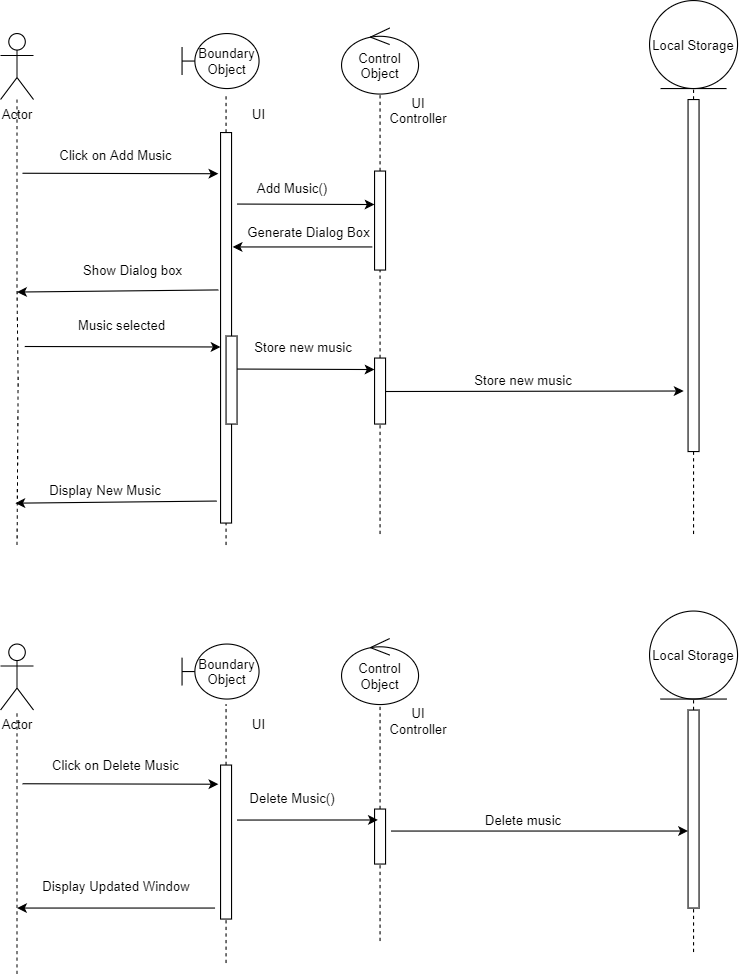

The diagram above was exported from draw.io. Its source (the exported page's mxGraphModel, read from the mxfile embedded in the PNG):
<mxGraphModel dx="1108" dy="482" grid="1" gridSize="10" guides="1" tooltips="1" connect="1" arrows="1" fold="1" page="1" pageScale="1" pageWidth="850" pageHeight="1100" math="0" shadow="0">
  <root>
    <mxCell id="0" />
    <mxCell id="1" parent="0" />
    <mxCell id="LQV2vjWwjwWmU27E5w4e-2" value="Actor" style="shape=umlActor;verticalLabelPosition=bottom;verticalAlign=top;html=1;outlineConnect=0;" vertex="1" parent="1">
      <mxGeometry x="75" y="755" width="30" height="60" as="geometry" />
    </mxCell>
    <mxCell id="LQV2vjWwjwWmU27E5w4e-3" value="Boundary Object" style="shape=umlBoundary;whiteSpace=wrap;html=1;" vertex="1" parent="1">
      <mxGeometry x="240" y="755" width="70" height="50" as="geometry" />
    </mxCell>
    <mxCell id="LQV2vjWwjwWmU27E5w4e-4" value="" style="endArrow=none;dashed=1;html=1;" edge="1" parent="1" target="LQV2vjWwjwWmU27E5w4e-2">
      <mxGeometry width="50" height="50" relative="1" as="geometry">
        <mxPoint x="89.99999999999977" y="1220" as="sourcePoint" />
        <mxPoint x="175" y="885" as="targetPoint" />
        <Array as="points">
          <mxPoint x="91" y="1070" />
          <mxPoint x="90" y="990" />
        </Array>
      </mxGeometry>
    </mxCell>
    <mxCell id="LQV2vjWwjwWmU27E5w4e-5" value="UI" style="text;html=1;strokeColor=none;fillColor=none;align=center;verticalAlign=middle;whiteSpace=wrap;rounded=0;" vertex="1" parent="1">
      <mxGeometry x="295" y="825" width="30" height="5" as="geometry" />
    </mxCell>
    <mxCell id="LQV2vjWwjwWmU27E5w4e-6" value="" style="endArrow=none;dashed=1;html=1;startArrow=none;" edge="1" parent="1" source="LQV2vjWwjwWmU27E5w4e-25">
      <mxGeometry width="50" height="50" relative="1" as="geometry">
        <mxPoint x="280" y="1191" as="sourcePoint" />
        <mxPoint x="279.9999999999998" y="810" as="targetPoint" />
      </mxGeometry>
    </mxCell>
    <mxCell id="LQV2vjWwjwWmU27E5w4e-7" value="" style="endArrow=classic;html=1;entryX=-0.2;entryY=0.093;entryDx=0;entryDy=0;entryPerimeter=0;" edge="1" parent="1">
      <mxGeometry width="50" height="50" relative="1" as="geometry">
        <mxPoint x="94.99999999999977" y="881.9999999999998" as="sourcePoint" />
        <mxPoint x="273" y="882.4400000000003" as="targetPoint" />
      </mxGeometry>
    </mxCell>
    <mxCell id="LQV2vjWwjwWmU27E5w4e-8" value="Click on Add Music" style="text;html=1;strokeColor=none;fillColor=none;align=center;verticalAlign=middle;whiteSpace=wrap;rounded=0;" vertex="1" parent="1">
      <mxGeometry x="105" y="845" width="150" height="40" as="geometry" />
    </mxCell>
    <mxCell id="LQV2vjWwjwWmU27E5w4e-9" value="Control Object" style="ellipse;shape=umlControl;whiteSpace=wrap;html=1;" vertex="1" parent="1">
      <mxGeometry x="385" y="750" width="70" height="60" as="geometry" />
    </mxCell>
    <mxCell id="LQV2vjWwjwWmU27E5w4e-10" value="" style="endArrow=none;dashed=1;html=1;startArrow=none;" edge="1" parent="1" source="LQV2vjWwjwWmU27E5w4e-23" target="LQV2vjWwjwWmU27E5w4e-9">
      <mxGeometry width="50" height="50" relative="1" as="geometry">
        <mxPoint x="420" y="1175" as="sourcePoint" />
        <mxPoint x="505" y="995" as="targetPoint" />
      </mxGeometry>
    </mxCell>
    <mxCell id="LQV2vjWwjwWmU27E5w4e-11" value="UI Controller" style="text;html=1;strokeColor=none;fillColor=none;align=center;verticalAlign=middle;whiteSpace=wrap;rounded=0;" vertex="1" parent="1">
      <mxGeometry x="435" y="815" width="40" height="20" as="geometry" />
    </mxCell>
    <mxCell id="LQV2vjWwjwWmU27E5w4e-12" value="" style="endArrow=none;dashed=1;html=1;entryX=0.5;entryY=1;entryDx=0;entryDy=0;startArrow=none;" edge="1" parent="1" source="LQV2vjWwjwWmU27E5w4e-21" target="LQV2vjWwjwWmU27E5w4e-27">
      <mxGeometry width="50" height="50" relative="1" as="geometry">
        <mxPoint x="705" y="1185" as="sourcePoint" />
        <mxPoint x="705" y="815" as="targetPoint" />
      </mxGeometry>
    </mxCell>
    <mxCell id="LQV2vjWwjwWmU27E5w4e-14" value="Show Dialog box" style="text;html=1;align=center;verticalAlign=middle;resizable=0;points=[];autosize=1;strokeColor=none;" vertex="1" parent="1">
      <mxGeometry x="140" y="960" width="110" height="20" as="geometry" />
    </mxCell>
    <mxCell id="LQV2vjWwjwWmU27E5w4e-16" value="Add Music()" style="text;html=1;align=center;verticalAlign=middle;resizable=0;points=[];autosize=1;strokeColor=none;" vertex="1" parent="1">
      <mxGeometry x="300" y="885" width="80" height="20" as="geometry" />
    </mxCell>
    <mxCell id="LQV2vjWwjwWmU27E5w4e-18" value="Music selected" style="text;html=1;align=center;verticalAlign=middle;resizable=0;points=[];autosize=1;strokeColor=none;" vertex="1" parent="1">
      <mxGeometry x="140" y="1010" width="90" height="20" as="geometry" />
    </mxCell>
    <mxCell id="LQV2vjWwjwWmU27E5w4e-20" value="Store new music" style="text;html=1;align=center;verticalAlign=middle;resizable=0;points=[];autosize=1;strokeColor=none;" vertex="1" parent="1">
      <mxGeometry x="300" y="1030" width="100" height="20" as="geometry" />
    </mxCell>
    <mxCell id="LQV2vjWwjwWmU27E5w4e-21" value="" style="html=1;points=[];perimeter=orthogonalPerimeter;" vertex="1" parent="1">
      <mxGeometry x="700" y="815" width="10" height="320" as="geometry" />
    </mxCell>
    <mxCell id="LQV2vjWwjwWmU27E5w4e-22" value="" style="endArrow=none;dashed=1;html=1;entryX=0.5;entryY=1;entryDx=0;entryDy=0;" edge="1" parent="1" target="LQV2vjWwjwWmU27E5w4e-21">
      <mxGeometry width="50" height="50" relative="1" as="geometry">
        <mxPoint x="705" y="1210" as="sourcePoint" />
        <mxPoint x="705" y="815" as="targetPoint" />
      </mxGeometry>
    </mxCell>
    <mxCell id="LQV2vjWwjwWmU27E5w4e-23" value="" style="html=1;points=[];perimeter=orthogonalPerimeter;" vertex="1" parent="1">
      <mxGeometry x="415" y="880" width="10" height="90" as="geometry" />
    </mxCell>
    <mxCell id="LQV2vjWwjwWmU27E5w4e-24" value="" style="endArrow=none;dashed=1;html=1;startArrow=none;" edge="1" parent="1" target="LQV2vjWwjwWmU27E5w4e-23" source="LQV2vjWwjwWmU27E5w4e-32">
      <mxGeometry width="50" height="50" relative="1" as="geometry">
        <mxPoint x="419.9999999999998" y="1210" as="sourcePoint" />
        <mxPoint x="420" y="810" as="targetPoint" />
      </mxGeometry>
    </mxCell>
    <mxCell id="LQV2vjWwjwWmU27E5w4e-25" value="" style="html=1;points=[];perimeter=orthogonalPerimeter;" vertex="1" parent="1">
      <mxGeometry x="275" y="845" width="10" height="355" as="geometry" />
    </mxCell>
    <mxCell id="LQV2vjWwjwWmU27E5w4e-26" value="" style="endArrow=none;dashed=1;html=1;" edge="1" parent="1" target="LQV2vjWwjwWmU27E5w4e-25">
      <mxGeometry width="50" height="50" relative="1" as="geometry">
        <mxPoint x="279.9999999999998" y="1220" as="sourcePoint" />
        <mxPoint x="280" y="810" as="targetPoint" />
      </mxGeometry>
    </mxCell>
    <mxCell id="LQV2vjWwjwWmU27E5w4e-27" value="Local Storage" style="ellipse;shape=umlEntity;whiteSpace=wrap;html=1;" vertex="1" parent="1">
      <mxGeometry x="665" y="725" width="80" height="80" as="geometry" />
    </mxCell>
    <mxCell id="LQV2vjWwjwWmU27E5w4e-29" value="Generate Dialog Box" style="text;html=1;align=center;verticalAlign=middle;resizable=0;points=[];autosize=1;strokeColor=none;" vertex="1" parent="1">
      <mxGeometry x="290" y="925" width="130" height="20" as="geometry" />
    </mxCell>
    <mxCell id="LQV2vjWwjwWmU27E5w4e-30" value="" style="html=1;points=[];perimeter=orthogonalPerimeter;" vertex="1" parent="1">
      <mxGeometry x="280" y="1030" width="10" height="80" as="geometry" />
    </mxCell>
    <mxCell id="LQV2vjWwjwWmU27E5w4e-31" value="" style="endArrow=none;endFill=1;endSize=12;html=1;" edge="1" parent="1" target="LQV2vjWwjwWmU27E5w4e-30">
      <mxGeometry width="160" relative="1" as="geometry">
        <mxPoint x="279.9999999999998" y="1050" as="sourcePoint" />
        <mxPoint x="700" y="1050" as="targetPoint" />
      </mxGeometry>
    </mxCell>
    <mxCell id="LQV2vjWwjwWmU27E5w4e-34" value="Store new music" style="text;html=1;align=center;verticalAlign=middle;resizable=0;points=[];autosize=1;strokeColor=none;" vertex="1" parent="1">
      <mxGeometry x="500" y="1060" width="100" height="20" as="geometry" />
    </mxCell>
    <mxCell id="LQV2vjWwjwWmU27E5w4e-36" value="Display New Music" style="text;html=1;align=center;verticalAlign=middle;resizable=0;points=[];autosize=1;strokeColor=none;" vertex="1" parent="1">
      <mxGeometry x="110" y="1160" width="120" height="20" as="geometry" />
    </mxCell>
    <mxCell id="LQV2vjWwjwWmU27E5w4e-37" value="Actor" style="shape=umlActor;verticalLabelPosition=bottom;verticalAlign=top;html=1;outlineConnect=0;" vertex="1" parent="1">
      <mxGeometry x="75" y="1310" width="30" height="60" as="geometry" />
    </mxCell>
    <mxCell id="LQV2vjWwjwWmU27E5w4e-38" value="Boundary Object" style="shape=umlBoundary;whiteSpace=wrap;html=1;" vertex="1" parent="1">
      <mxGeometry x="240" y="1310" width="70" height="50" as="geometry" />
    </mxCell>
    <mxCell id="LQV2vjWwjwWmU27E5w4e-39" value="" style="endArrow=none;dashed=1;html=1;" edge="1" parent="1" target="LQV2vjWwjwWmU27E5w4e-37">
      <mxGeometry width="50" height="50" relative="1" as="geometry">
        <mxPoint x="89.99999999999977" y="1610" as="sourcePoint" />
        <mxPoint x="175" y="1440" as="targetPoint" />
        <Array as="points">
          <mxPoint x="90" y="1545" />
        </Array>
      </mxGeometry>
    </mxCell>
    <mxCell id="LQV2vjWwjwWmU27E5w4e-40" value="UI" style="text;html=1;strokeColor=none;fillColor=none;align=center;verticalAlign=middle;whiteSpace=wrap;rounded=0;" vertex="1" parent="1">
      <mxGeometry x="295" y="1380" width="30" height="5" as="geometry" />
    </mxCell>
    <mxCell id="LQV2vjWwjwWmU27E5w4e-41" value="" style="endArrow=none;dashed=1;html=1;startArrow=none;" edge="1" parent="1" source="LQV2vjWwjwWmU27E5w4e-54">
      <mxGeometry width="50" height="50" relative="1" as="geometry">
        <mxPoint x="280" y="1746" as="sourcePoint" />
        <mxPoint x="279.9999999999998" y="1365" as="targetPoint" />
      </mxGeometry>
    </mxCell>
    <mxCell id="LQV2vjWwjwWmU27E5w4e-42" value="" style="endArrow=classic;html=1;entryX=-0.2;entryY=0.093;entryDx=0;entryDy=0;entryPerimeter=0;" edge="1" parent="1">
      <mxGeometry width="50" height="50" relative="1" as="geometry">
        <mxPoint x="94.99999999999977" y="1437" as="sourcePoint" />
        <mxPoint x="273" y="1437.4400000000003" as="targetPoint" />
      </mxGeometry>
    </mxCell>
    <mxCell id="LQV2vjWwjwWmU27E5w4e-43" value="Click on Delete Music" style="text;html=1;strokeColor=none;fillColor=none;align=center;verticalAlign=middle;whiteSpace=wrap;rounded=0;" vertex="1" parent="1">
      <mxGeometry x="105" y="1400" width="150" height="40" as="geometry" />
    </mxCell>
    <mxCell id="LQV2vjWwjwWmU27E5w4e-44" value="Control Object" style="ellipse;shape=umlControl;whiteSpace=wrap;html=1;" vertex="1" parent="1">
      <mxGeometry x="385" y="1305" width="70" height="60" as="geometry" />
    </mxCell>
    <mxCell id="LQV2vjWwjwWmU27E5w4e-45" value="" style="endArrow=none;dashed=1;html=1;startArrow=none;" edge="1" parent="1" source="LQV2vjWwjwWmU27E5w4e-52" target="LQV2vjWwjwWmU27E5w4e-44">
      <mxGeometry width="50" height="50" relative="1" as="geometry">
        <mxPoint x="420" y="1730" as="sourcePoint" />
        <mxPoint x="505" y="1550" as="targetPoint" />
      </mxGeometry>
    </mxCell>
    <mxCell id="LQV2vjWwjwWmU27E5w4e-46" value="UI Controller" style="text;html=1;strokeColor=none;fillColor=none;align=center;verticalAlign=middle;whiteSpace=wrap;rounded=0;" vertex="1" parent="1">
      <mxGeometry x="435" y="1370" width="40" height="20" as="geometry" />
    </mxCell>
    <mxCell id="LQV2vjWwjwWmU27E5w4e-47" value="" style="endArrow=none;dashed=1;html=1;entryX=0.5;entryY=1;entryDx=0;entryDy=0;startArrow=none;" edge="1" parent="1" source="LQV2vjWwjwWmU27E5w4e-50" target="LQV2vjWwjwWmU27E5w4e-56">
      <mxGeometry width="50" height="50" relative="1" as="geometry">
        <mxPoint x="705" y="1740" as="sourcePoint" />
        <mxPoint x="705" y="1370" as="targetPoint" />
      </mxGeometry>
    </mxCell>
    <mxCell id="LQV2vjWwjwWmU27E5w4e-49" value="Delete Music()" style="text;html=1;align=center;verticalAlign=middle;resizable=0;points=[];autosize=1;strokeColor=none;" vertex="1" parent="1">
      <mxGeometry x="295" y="1440" width="90" height="20" as="geometry" />
    </mxCell>
    <mxCell id="LQV2vjWwjwWmU27E5w4e-50" value="" style="html=1;points=[];perimeter=orthogonalPerimeter;" vertex="1" parent="1">
      <mxGeometry x="700" y="1370" width="10" height="180" as="geometry" />
    </mxCell>
    <mxCell id="LQV2vjWwjwWmU27E5w4e-51" value="" style="endArrow=none;dashed=1;html=1;entryX=0.5;entryY=1;entryDx=0;entryDy=0;" edge="1" parent="1" target="LQV2vjWwjwWmU27E5w4e-50">
      <mxGeometry width="50" height="50" relative="1" as="geometry">
        <mxPoint x="705" y="1590" as="sourcePoint" />
        <mxPoint x="705" y="1370" as="targetPoint" />
      </mxGeometry>
    </mxCell>
    <mxCell id="LQV2vjWwjwWmU27E5w4e-52" value="" style="html=1;points=[];perimeter=orthogonalPerimeter;" vertex="1" parent="1">
      <mxGeometry x="415" y="1460" width="10" height="50" as="geometry" />
    </mxCell>
    <mxCell id="LQV2vjWwjwWmU27E5w4e-53" value="" style="endArrow=none;dashed=1;html=1;" edge="1" parent="1" target="LQV2vjWwjwWmU27E5w4e-52">
      <mxGeometry width="50" height="50" relative="1" as="geometry">
        <mxPoint x="419.9999999999998" y="1580" as="sourcePoint" />
        <mxPoint x="420" y="1365" as="targetPoint" />
      </mxGeometry>
    </mxCell>
    <mxCell id="LQV2vjWwjwWmU27E5w4e-54" value="" style="html=1;points=[];perimeter=orthogonalPerimeter;" vertex="1" parent="1">
      <mxGeometry x="275" y="1420" width="10" height="140" as="geometry" />
    </mxCell>
    <mxCell id="LQV2vjWwjwWmU27E5w4e-55" value="" style="endArrow=none;dashed=1;html=1;" edge="1" parent="1" target="LQV2vjWwjwWmU27E5w4e-54">
      <mxGeometry width="50" height="50" relative="1" as="geometry">
        <mxPoint x="279.9999999999998" y="1600" as="sourcePoint" />
        <mxPoint x="280" y="1365" as="targetPoint" />
      </mxGeometry>
    </mxCell>
    <mxCell id="LQV2vjWwjwWmU27E5w4e-56" value="Local Storage" style="ellipse;shape=umlEntity;whiteSpace=wrap;html=1;" vertex="1" parent="1">
      <mxGeometry x="665" y="1280" width="80" height="80" as="geometry" />
    </mxCell>
    <mxCell id="LQV2vjWwjwWmU27E5w4e-58" value="" style="endArrow=none;endFill=1;endSize=12;html=1;" edge="1" parent="1">
      <mxGeometry width="160" relative="1" as="geometry">
        <mxPoint x="279.9999999999998" y="1605" as="sourcePoint" />
        <mxPoint x="279.9999999999998" y="1605" as="targetPoint" />
      </mxGeometry>
    </mxCell>
    <mxCell id="LQV2vjWwjwWmU27E5w4e-60" value="Delete music" style="text;html=1;align=center;verticalAlign=middle;resizable=0;points=[];autosize=1;strokeColor=none;" vertex="1" parent="1">
      <mxGeometry x="510" y="1460" width="80" height="20" as="geometry" />
    </mxCell>
    <mxCell id="LQV2vjWwjwWmU27E5w4e-62" value="Display Updated Window" style="text;html=1;align=center;verticalAlign=middle;resizable=0;points=[];autosize=1;strokeColor=none;" vertex="1" parent="1">
      <mxGeometry x="105" y="1520" width="150" height="20" as="geometry" />
    </mxCell>
    <mxCell id="LQV2vjWwjwWmU27E5w4e-63" value="" style="endArrow=classic;html=1;entryX=-0.2;entryY=0.093;entryDx=0;entryDy=0;entryPerimeter=0;" edge="1" parent="1">
      <mxGeometry width="50" height="50" relative="1" as="geometry">
        <mxPoint x="290" y="1470" as="sourcePoint" />
        <mxPoint x="418" y="1469.9400000000003" as="targetPoint" />
      </mxGeometry>
    </mxCell>
    <mxCell id="LQV2vjWwjwWmU27E5w4e-64" value="" style="endArrow=classic;html=1;" edge="1" parent="1">
      <mxGeometry width="50" height="50" relative="1" as="geometry">
        <mxPoint x="270" y="1550" as="sourcePoint" />
        <mxPoint x="90" y="1550" as="targetPoint" />
      </mxGeometry>
    </mxCell>
    <mxCell id="LQV2vjWwjwWmU27E5w4e-65" value="" style="endArrow=classic;html=1;entryX=0;entryY=0.611;entryDx=0;entryDy=0;entryPerimeter=0;" edge="1" parent="1" target="LQV2vjWwjwWmU27E5w4e-50">
      <mxGeometry width="50" height="50" relative="1" as="geometry">
        <mxPoint x="430" y="1480" as="sourcePoint" />
        <mxPoint x="303" y="1467.4400000000003" as="targetPoint" />
      </mxGeometry>
    </mxCell>
    <mxCell id="LQV2vjWwjwWmU27E5w4e-66" value="" style="endArrow=classic;html=1;entryX=-0.2;entryY=0.093;entryDx=0;entryDy=0;entryPerimeter=0;" edge="1" parent="1">
      <mxGeometry width="50" height="50" relative="1" as="geometry">
        <mxPoint x="96.99999999999977" y="1039.4999999999998" as="sourcePoint" />
        <mxPoint x="275" y="1039.9400000000003" as="targetPoint" />
      </mxGeometry>
    </mxCell>
    <mxCell id="LQV2vjWwjwWmU27E5w4e-68" value="" style="endArrow=classic;html=1;exitX=-0.2;exitY=0.403;exitDx=0;exitDy=0;exitPerimeter=0;" edge="1" parent="1" source="LQV2vjWwjwWmU27E5w4e-25">
      <mxGeometry width="50" height="50" relative="1" as="geometry">
        <mxPoint x="114.99999999999977" y="901.9999999999998" as="sourcePoint" />
        <mxPoint x="90" y="990" as="targetPoint" />
      </mxGeometry>
    </mxCell>
    <mxCell id="LQV2vjWwjwWmU27E5w4e-69" value="" style="endArrow=classic;html=1;entryX=1.1;entryY=0.293;entryDx=0;entryDy=0;entryPerimeter=0;" edge="1" parent="1" target="LQV2vjWwjwWmU27E5w4e-25">
      <mxGeometry width="50" height="50" relative="1" as="geometry">
        <mxPoint x="413" y="949" as="sourcePoint" />
        <mxPoint x="255" y="961.93" as="targetPoint" />
      </mxGeometry>
    </mxCell>
    <mxCell id="LQV2vjWwjwWmU27E5w4e-70" value="" style="endArrow=classic;html=1;entryX=-0.2;entryY=0.093;entryDx=0;entryDy=0;entryPerimeter=0;" edge="1" parent="1">
      <mxGeometry width="50" height="50" relative="1" as="geometry">
        <mxPoint x="290" y="910" as="sourcePoint" />
        <mxPoint x="415" y="910.4400000000003" as="targetPoint" />
      </mxGeometry>
    </mxCell>
    <mxCell id="LQV2vjWwjwWmU27E5w4e-71" value="" style="endArrow=classic;html=1;entryX=-0.2;entryY=0.093;entryDx=0;entryDy=0;entryPerimeter=0;" edge="1" parent="1">
      <mxGeometry width="50" height="50" relative="1" as="geometry">
        <mxPoint x="290" y="1060" as="sourcePoint" />
        <mxPoint x="415" y="1060.4400000000003" as="targetPoint" />
      </mxGeometry>
    </mxCell>
    <mxCell id="LQV2vjWwjwWmU27E5w4e-72" value="" style="endArrow=classic;html=1;entryX=-0.4;entryY=0.828;entryDx=0;entryDy=0;entryPerimeter=0;exitX=1;exitY=0.507;exitDx=0;exitDy=0;exitPerimeter=0;" edge="1" parent="1" source="LQV2vjWwjwWmU27E5w4e-32" target="LQV2vjWwjwWmU27E5w4e-21">
      <mxGeometry width="50" height="50" relative="1" as="geometry">
        <mxPoint x="434.9999999999998" y="1079.9999999999998" as="sourcePoint" />
        <mxPoint x="613" y="1080.4400000000003" as="targetPoint" />
      </mxGeometry>
    </mxCell>
    <mxCell id="LQV2vjWwjwWmU27E5w4e-32" value="" style="html=1;points=[];perimeter=orthogonalPerimeter;" vertex="1" parent="1">
      <mxGeometry x="415" y="1050" width="10" height="60" as="geometry" />
    </mxCell>
    <mxCell id="LQV2vjWwjwWmU27E5w4e-73" value="" style="endArrow=none;dashed=1;html=1;" edge="1" parent="1" target="LQV2vjWwjwWmU27E5w4e-32">
      <mxGeometry width="50" height="50" relative="1" as="geometry">
        <mxPoint x="419.9999999999998" y="1210" as="sourcePoint" />
        <mxPoint x="419.9999999999998" y="970" as="targetPoint" />
      </mxGeometry>
    </mxCell>
    <mxCell id="LQV2vjWwjwWmU27E5w4e-74" value="" style="endArrow=classic;html=1;exitX=-0.2;exitY=0.403;exitDx=0;exitDy=0;exitPerimeter=0;" edge="1" parent="1">
      <mxGeometry width="50" height="50" relative="1" as="geometry">
        <mxPoint x="271.5" y="1179.9950000000001" as="sourcePoint" />
        <mxPoint x="88.5" y="1181.93" as="targetPoint" />
      </mxGeometry>
    </mxCell>
  </root>
</mxGraphModel>